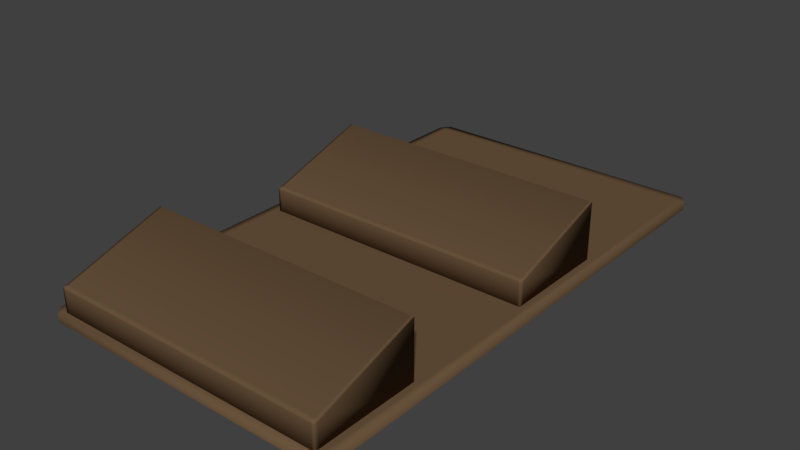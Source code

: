 # Source: MagazineRack.blend  (saved by Blender 2.77.0; exported with 4.5.12 LTS)
import bpy
from mathutils import Matrix  # noqa: F401  (used for matrix-valued properties, if any)

bpy.ops.wm.read_factory_settings(use_empty=True)
scene = bpy.context.scene
scene.name = 'Scene'

# ---- collections
col_collection_1 = bpy.data.collections.new('Collection 1'); scene.collection.children.link(col_collection_1)

# ---- materials (node trees are filled in below, after node groups)
mat_wood = bpy.data.materials.new('Wood')
mat_wood.alpha_threshold = 0.0
mat_wood.roughness = 0.5

# ---- material node trees
mat_wood.use_nodes = True; mat_wood.node_tree.nodes.clear()
_N = mat_wood.node_tree.nodes; _L = mat_wood.node_tree.links
n0 = _N.new('ShaderNodeOutputMaterial'); n0.name = 'Material Output'; n0.location = (300, 300)
n1 = _N.new('ShaderNodeBsdfDiffuse'); n1.name = 'Diffuse BSDF'; n1.location = (10, 300)
n1.inputs[0].default_value = (0.1465, 0.08946, 0.0472, 1.0)
_L.new(n1.outputs[0], n0.inputs[0])
n0.is_active_output = True

# ---- world
world_world = bpy.data.worlds.new('World'); scene.world = world_world
world_world.color = (0.05088, 0.05088, 0.05088)
world_world.use_sun_shadow = False
world_world.sun_shadow_jitter_overblur = 0.0
world_world.cycles.sampling_method = 'MANUAL'

# ---- meshes
me_cube_002 = bpy.data.meshes.new('Cube.002')
me_cube_002.from_pydata([(-2.72, -0.04155, -0.2601), (-2.72, -0.04155, 0.2601), (-2.72, 0.04155, -0.2601), (-2.72, 0.04155, 0.2601), (2.72, -0.04155, -0.2601), (2.72, -0.04155, 0.2601), (2.72, 0.04155, -0.2601), (2.72, 0.04155, 0.2601), (2.673, 0.04155, -0.2601), (2.673, 0.04155, 0.2601), (2.673, -0.04155, -0.2601), (2.673, -0.04155, 0.2601), (-2.671, 0.04155, -0.2601), (-2.671, -0.04155, 0.2601), (-2.671, 0.04155, 0.2601), (-2.671, -0.04155, -0.2601), (-2.72, -0.04155, 0.2194), (-2.72, 0.04155, 0.2194), (2.72, 0.04155, 0.2194), (2.72, -0.04155, 0.2194), (2.673, -0.04155, 0.2194), (2.673, 0.04155, 0.2194), (-2.671, 0.04155, 0.2194), (-2.671, -0.04155, 0.2194), (-2.72, 2.022, 0.8728), (-2.72, 2.022, -0.2637), (-2.671, 2.022, -0.2637), (2.673, 1.988, 0.9011), (2.72, 1.988, 0.9011), (2.72, 2.022, 0.8728), (2.72, 2.022, -0.2637), (2.673, 2.022, -0.2637), (-2.671, 1.988, 0.9011), (2.673, 2.022, 0.8728), (-2.72, 1.988, 0.9011), (-2.671, 2.022, 0.8728), (-2.72, -4.788, -0.2601), (-2.72, -4.788, 0.2601), (-2.72, -4.705, -0.2601), (-2.72, -4.705, 0.2601), (2.72, -4.788, -0.2601), (2.72, -4.788, 0.2601), (2.72, -4.705, -0.2601), (2.72, -4.705, 0.2601), (2.673, -4.705, -0.2601), (2.673, -4.705, 0.2601), (2.673, -4.788, -0.2601), (2.673, -4.788, 0.2601), (-2.671, -4.705, -0.2601), (-2.671, -4.788, 0.2601), (-2.671, -4.705, 0.2601), (-2.671, -4.788, -0.2601), (-2.72, -4.788, 0.2194), (-2.72, -4.705, 0.2194), (2.72, -4.705, 0.2194), (2.72, -4.788, 0.2194), (2.673, -4.788, 0.2194), (2.673, -4.705, 0.2194), (-2.671, -4.705, 0.2194), (-2.671, -4.788, 0.2194), (-2.72, -2.724, 0.8728), (-2.72, -2.724, -0.2637), (-2.671, -2.724, -0.2637), (2.673, -2.758, 0.9011), (2.72, -2.758, 0.9011), (2.72, -2.724, 0.8728), (2.72, -2.724, -0.2637), (2.673, -2.724, -0.2637), (-2.671, -2.758, 0.9011), (2.673, -2.724, 0.8728), (-2.72, -2.758, 0.9011), (-2.671, -2.724, 0.8728), (2.958, 5.166, -0.3742), (2.811, 5.352, -0.3742), (2.958, -4.718, -0.3742), (2.811, -4.904, -0.3742), (-2.811, -4.904, -0.3742), (-2.958, -4.718, -0.3742), (-2.811, 5.352, -0.3742), (-2.958, 5.166, -0.3742), (2.811, 5.352, -0.2257), (2.811, 5.166, -0.2218), (2.958, 5.166, -0.2257), (2.811, -4.904, -0.2257), (2.958, -4.718, -0.2257), (2.811, -4.718, -0.2218), (-2.958, -4.718, -0.2257), (-2.811, -4.904, -0.2257), (-2.811, -4.718, -0.2218), (-2.958, 5.166, -0.2257), (-2.811, 5.166, -0.2218), (-2.811, 5.352, -0.2257)], [], [(16, 1, 3, 17), (8, 21, 33, 31), (18, 7, 5, 19), (23, 13, 1, 16), (8, 6, 4, 10), (14, 3, 1, 13), (7, 9, 11, 5), (12, 8, 10, 15), (19, 5, 11, 20), (6, 8, 31, 30), (17, 3, 34, 24), (2, 12, 15, 0), (9, 14, 13, 11), (20, 11, 13, 23), (10, 20, 23, 15), (3, 14, 32, 34), (12, 22, 21, 8), (4, 19, 20, 10), (15, 23, 16, 0), (6, 18, 19, 4), (9, 7, 28, 27), (0, 16, 17, 2), (33, 27, 28, 29), (35, 32, 27, 33), (24, 34, 32, 35), (25, 24, 35, 26), (31, 33, 29, 30), (18, 6, 30, 29), (7, 18, 29, 28), (14, 9, 27, 32), (2, 17, 24, 25), (22, 12, 26, 35), (21, 22, 35, 33), (12, 2, 25, 26), (52, 37, 39, 53), (44, 57, 69, 67), (54, 43, 41, 55), (59, 49, 37, 52), (44, 42, 40, 46), (50, 39, 37, 49), (43, 45, 47, 41), (48, 44, 46, 51), (55, 41, 47, 56), (42, 44, 67, 66), (53, 39, 70, 60), (38, 48, 51, 36), (45, 50, 49, 47), (56, 47, 49, 59), (46, 56, 59, 51), (39, 50, 68, 70), (48, 58, 57, 44), (40, 55, 56, 46), (51, 59, 52, 36), (42, 54, 55, 40), (45, 43, 64, 63), (36, 52, 53, 38), (69, 63, 64, 65), (71, 68, 63, 69), (60, 70, 68, 71), (61, 60, 71, 62), (67, 69, 65, 66), (54, 42, 66, 65), (43, 54, 65, 64), (50, 45, 63, 68), (38, 53, 60, 61), (58, 48, 62, 71), (57, 58, 71, 69), (48, 38, 61, 62), (80, 73, 78, 91), (77, 86, 89, 79), (81, 90, 88, 85), (75, 83, 87, 76), (80, 81, 82), (83, 84, 85), (86, 87, 88), (89, 90, 91), (73, 80, 82, 72), (74, 84, 83, 75), (76, 87, 86, 77), (79, 89, 91, 78), (81, 85, 84, 82), (80, 91, 90, 81), (85, 88, 87, 83), (88, 90, 89, 86), (72, 82, 84, 74)])
me_cube_002.polygons.foreach_set('use_smooth', [True] * 85)
_uv = me_cube_002.uv_layers.new(name='UVMap')
_uv.uv.foreach_set('vector', [0.2926, 0.7942, 0.2956, 0.7942, 0.2956, 0.8006, 0.2926, 0.8006, 0.7386, 0.8385, 0.7739, 0.8385, 0.822, 0.9925, 0.7384, 0.9925, 0.1358, 0.8006, 0.1329, 0.8006, 0.1329, 0.7942, 0.1358, 0.7942, 0.9216, 0.8421, 0.9246, 0.8421, 0.9246, 0.846, 0.9216, 0.846, 0.5929, 0.8423, 0.5929, 0.846, 0.5868, 0.846, 0.5868, 0.8423, 0.7396, 0.003851, 0.7396, 0.0, 0.7457, 0.0, 0.7457, 0.003851, 0.7396, 0.423, 0.7396, 0.4193, 0.7457, 0.4193, 0.7457, 0.423, 0.5929, 0.4268, 0.5929, 0.8423, 0.5868, 0.8423, 0.5868, 0.4268, 0.9216, 0.423, 0.9246, 0.423, 0.9246, 0.4266, 0.9216, 0.4266, 0.5929, 0.846, 0.5929, 0.8423, 0.7384, 0.8423, 0.7384, 0.846, 0.2926, 0.8006, 0.2956, 0.8006, 0.3428, 0.952, 0.3407, 0.9547, 0.5929, 0.423, 0.5929, 0.4268, 0.5868, 0.4268, 0.5868, 0.423, 0.7396, 0.4193, 0.7396, 0.003851, 0.7457, 0.003851, 0.7457, 0.4193, 0.9216, 0.4266, 0.9246, 0.4266, 0.9246, 0.8421, 0.9216, 0.8421, 0.8864, 0.4266, 0.9216, 0.4266, 0.9216, 0.8421, 0.8864, 0.8421, 0.7396, 0.0, 0.7396, 0.003851, 0.5927, 0.003851, 0.5927, 1.854e-08, 0.9672, 0.4155, 0.932, 0.4155, 0.932, 0.0, 0.9672, 0.0, 0.8864, 0.423, 0.9216, 0.423, 0.9216, 0.4266, 0.8864, 0.4266, 0.8864, 0.8421, 0.9216, 0.8421, 0.9216, 0.846, 0.8864, 0.846, 0.1711, 0.8006, 0.1358, 0.8006, 0.1358, 0.7942, 0.1711, 0.7942, 0.7396, 0.4193, 0.7396, 0.423, 0.5927, 0.423, 0.5927, 0.4193, 0.2573, 0.7942, 0.2926, 0.7942, 0.2926, 0.8006, 0.2573, 0.8006, 0.5904, 0.4193, 0.5927, 0.4193, 0.5927, 0.423, 0.5904, 0.423, 0.5904, 0.003851, 0.5927, 0.003851, 0.5927, 0.4193, 0.5904, 0.4193, 0.5904, 1.854e-08, 0.5927, 1.854e-08, 0.5927, 0.003851, 0.5904, 0.003851, 0.4264, 0.8826, 0.4264, 0.7942, 0.43, 0.7942, 0.43, 0.8826, 0.822, 0.9269, 0.822, 0.8385, 0.8254, 0.8385, 0.8254, 0.9269, 0.1358, 0.8006, 0.1711, 0.8006, 0.1714, 0.9547, 0.08777, 0.9547, 0.1329, 0.8006, 0.1358, 0.8006, 0.08777, 0.9547, 0.08569, 0.952, 0.7396, 0.003851, 0.7396, 0.4193, 0.5927, 0.4193, 0.5927, 0.003851, 0.2573, 0.8006, 0.2926, 0.8006, 0.3407, 0.9547, 0.2571, 0.9547, 0.5668, 0.846, 0.6021, 0.846, 0.6024, 1.0, 0.5188, 1.0, 0.8864, 0.423, 0.8864, 0.8385, 0.7384, 0.8385, 0.7384, 0.423, 0.5929, 0.4268, 0.5929, 0.423, 0.7384, 0.423, 0.7384, 0.4268, 0.2069, 0.7942, 0.2099, 0.7942, 0.2099, 0.8006, 0.2069, 0.8006, 0.343, 0.7942, 0.3783, 0.7942, 0.4264, 0.9482, 0.3428, 0.9482, 0.05015, 0.8006, 0.04716, 0.8006, 0.04716, 0.7942, 0.05015, 0.7942, 0.929, 0.4191, 0.932, 0.4191, 0.932, 0.423, 0.929, 0.423, 0.4413, 0.8423, 0.4413, 0.846, 0.4352, 0.846, 0.4352, 0.8423, 0.4412, 0.4191, 0.4412, 0.423, 0.4352, 0.423, 0.4352, 0.4191, 0.4412, 1.854e-08, 0.4412, 0.003651, 0.4352, 0.003651, 0.4352, 3.708e-08, 0.4413, 0.4268, 0.4413, 0.8423, 0.4352, 0.8423, 0.4352, 0.4268, 0.929, 0.0, 0.932, 0.0, 0.932, 0.003651, 0.929, 0.003651, 0.4413, 0.846, 0.4413, 0.8423, 0.5868, 0.8423, 0.5868, 0.846, 0.2069, 0.8006, 0.2099, 0.8006, 0.2571, 0.952, 0.255, 0.9547, 0.4413, 0.423, 0.4413, 0.4268, 0.4352, 0.4268, 0.4352, 0.423, 0.4412, 0.003651, 0.4412, 0.4191, 0.4352, 0.4191, 0.4352, 0.003651, 0.929, 0.003651, 0.932, 0.003651, 0.932, 0.4191, 0.929, 0.4191, 0.8937, 0.003651, 0.929, 0.003651, 0.929, 0.4191, 0.8937, 0.4191, 0.4412, 0.423, 0.4412, 0.4191, 0.5881, 0.4191, 0.5881, 0.423, 0.9599, 0.8385, 0.9246, 0.8385, 0.9246, 0.423, 0.9599, 0.423, 0.8937, 0.0, 0.929, 0.0, 0.929, 0.003651, 0.8937, 0.003651, 0.8937, 0.4191, 0.929, 0.4191, 0.929, 0.423, 0.8937, 0.423, 0.08542, 0.8006, 0.05015, 0.8006, 0.05015, 0.7942, 0.08542, 0.7942, 0.4412, 0.003651, 0.4412, 1.854e-08, 0.5881, 0.0, 0.5881, 0.003651, 0.1717, 0.7942, 0.2069, 0.7942, 0.2069, 0.8006, 0.1717, 0.8006, 0.5904, 0.003651, 0.5881, 0.003651, 0.5881, 0.0, 0.5904, 0.0, 0.5904, 0.4191, 0.5881, 0.4191, 0.5881, 0.003651, 0.5904, 0.003651, 0.5904, 0.423, 0.5881, 0.423, 0.5881, 0.4191, 0.5904, 0.4191, 0.43, 0.8826, 0.43, 0.7942, 0.4337, 0.7942, 0.4337, 0.8826, 0.8254, 0.9269, 0.8254, 0.8385, 0.8289, 0.8385, 0.8289, 0.9269, 0.05015, 0.8006, 0.08542, 0.8006, 0.08569, 0.9547, 0.002082, 0.9547, 0.04716, 0.8006, 0.05015, 0.8006, 0.002082, 0.9547, 0.0, 0.952, 0.4412, 0.4191, 0.4412, 0.003651, 0.5881, 0.003651, 0.5881, 0.4191, 0.1717, 0.8006, 0.2069, 0.8006, 0.255, 0.9547, 0.1714, 0.9547, 0.4832, 0.846, 0.5185, 0.846, 0.5188, 1.0, 0.4352, 1.0, 0.8937, 0.0, 0.8937, 0.4155, 0.7457, 0.4155, 0.7457, 3.708e-08, 0.4413, 0.4268, 0.4413, 0.423, 0.5868, 0.423, 0.5868, 0.4268, 0.9891, 0.4372, 1.0, 0.4372, 1.0, 0.8744, 0.9891, 0.8744, 0.9891, 0.783, 0.9782, 0.783, 0.9782, 0.01446, 0.9891, 0.01446, 0.01077, 0.01437, 0.4244, 0.01437, 0.4244, 0.7797, 0.01077, 0.7797, 1.0, 0.4372, 0.9891, 0.4372, 0.9891, 0.0, 1.0, 3.708e-08, 0.01077, 1.112e-07, 0.01077, 0.01437, 0.0, 0.0144, 0.01077, 0.7942, 1.403e-07, 0.7798, 0.01077, 0.7797, 0.4352, 0.7798, 0.4244, 0.7942, 0.4244, 0.7797, 0.4352, 0.0144, 0.4244, 0.01437, 0.4244, 0.0, 0.9672, 0.0, 0.9782, 1.483e-07, 0.9782, 0.01446, 0.9672, 0.01446, 0.9672, 0.783, 0.9782, 0.783, 0.9782, 0.7974, 0.9672, 0.7974, 0.9891, 0.7974, 0.9782, 0.7974, 0.9782, 0.783, 0.9891, 0.783, 0.9891, 0.01446, 0.9782, 0.01446, 0.9782, 1.483e-07, 0.9891, 0.0, 0.01077, 0.01437, 0.01077, 0.7797, 1.403e-07, 0.7798, 0.0, 0.0144, 0.01077, 1.112e-07, 0.4244, 0.0, 0.4244, 0.01437, 0.01077, 0.01437, 0.01077, 0.7797, 0.4244, 0.7797, 0.4244, 0.7942, 0.01077, 0.7942, 0.4244, 0.7797, 0.4244, 0.01437, 0.4352, 0.0144, 0.4352, 0.7798, 0.9672, 0.01446, 0.9782, 0.01446, 0.9782, 0.783, 0.9672, 0.783])
me_cube_002.materials.append(mat_wood)
me_cube_002.use_remesh_preserve_volume = False
me_cube_002.use_remesh_preserve_attributes = False
me_cube_002.use_mirror_vertex_groups = False
me_cube_002.update()

# ---- objects
ob_cube_002 = bpy.data.objects.new('Cube.002', me_cube_002)

# ---- transforms, parenting, visibility, modifiers, constraints
ob_cube_002.location = (0.0, -0.2243, 0.2999)
ob_cube_002.lineart.crease_threshold = 0.0

# ---- collection membership
col_collection_1.objects.link(ob_cube_002)

# ---- scene / render settings (as saved in the file)
scene.frame_start = 1; scene.frame_end = 250; scene.frame_set(1)
scene.render.engine = 'CYCLES'
scene.render.resolution_percentage = 50
scene.render.dither_intensity = 0.0
scene.cycles.use_denoising = False
scene.cycles.samples = 128
scene.cycles.sampling_pattern = 'TABULATED_SOBOL'
scene.cycles.light_sampling_threshold = 0.0
scene.cycles.use_adaptive_sampling = False
scene.cycles.use_light_tree = False
scene.cycles.blur_glossy = 0.0
scene.cycles.sample_clamp_indirect = 0.0
scene.view_settings.view_transform = 'Standard'
bpy.context.view_layer.update()

# ---- added for rendering (the .blend has no active camera and no usable light): camera, sun
cam_auto = bpy.data.cameras.new('AutoCamera')
cam_auto.lens = 50.0
cam_auto.sensor_width = 36.0
cam_auto.clip_end = 1000.0
ob_auto_camera = bpy.data.objects.new('AutoCamera', cam_auto)
scene.collection.objects.link(ob_auto_camera)
ob_auto_camera.location = (11.0176, -13.2211, 9.3775)
ob_auto_camera.rotation_euler = (1.09748, -7.21219e-08, 0.694738)
scene.camera = ob_auto_camera
light_auto_sun = bpy.data.lights.new('AutoSun', 'SUN')
light_auto_sun.energy = 3.0
light_auto_sun.angle = 0.0523599
ob_auto_sun = bpy.data.objects.new('AutoSun', light_auto_sun)
scene.collection.objects.link(ob_auto_sun)
ob_auto_sun.rotation_euler = (0.872665, 0.174533, 0.523599)
bpy.context.view_layer.update()

